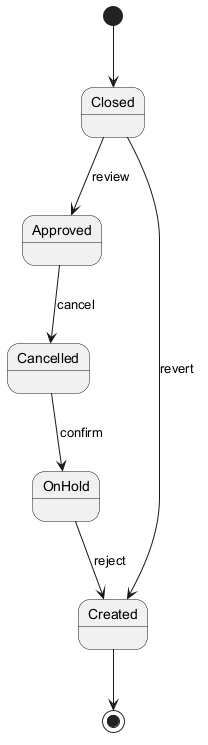

The diagram above was rendered by PlantUML. Its source (embedded in the PNG):
@startuml

[*] --> Closed
Closed --> Approved : review
Approved --> Cancelled : cancel
Cancelled --> OnHold : confirm
OnHold --> Created : reject
Closed --> Created : revert
Created --> [*]
@enduml